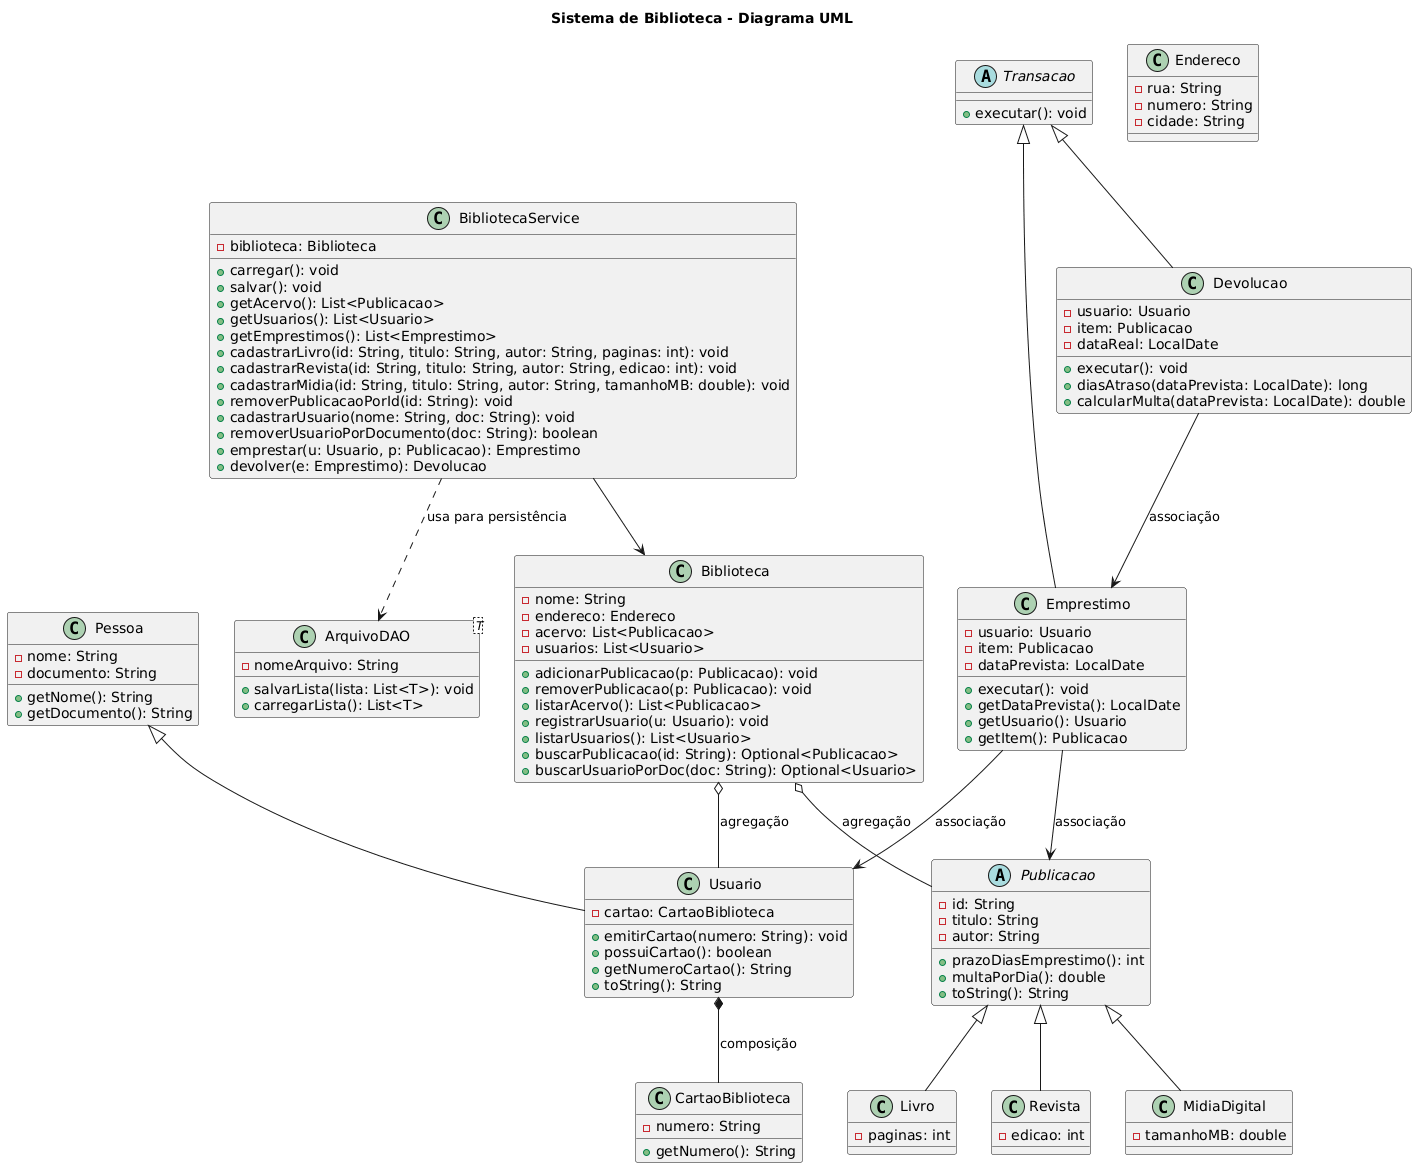

The diagram above was rendered by PlantUML. Its source (embedded in the PNG):
@startuml
title Sistema de Biblioteca - Diagrama UML

' === Classes principais ===
class Biblioteca {
  - nome: String
  - endereco: Endereco
  - acervo: List<Publicacao>
  - usuarios: List<Usuario>
  + adicionarPublicacao(p: Publicacao): void
  + removerPublicacao(p: Publicacao): void
  + listarAcervo(): List<Publicacao>
  + registrarUsuario(u: Usuario): void
  + listarUsuarios(): List<Usuario>
  + buscarPublicacao(id: String): Optional<Publicacao>
  + buscarUsuarioPorDoc(doc: String): Optional<Usuario>
}

class Endereco {
  - rua: String
  - numero: String
  - cidade: String
}

abstract class Publicacao {
  - id: String
  - titulo: String
  - autor: String
  + prazoDiasEmprestimo(): int
  + multaPorDia(): double
  + toString(): String
}

class Livro {
  - paginas: int
}

class Revista {
  - edicao: int
}

class MidiaDigital {
  - tamanhoMB: double
}

class Pessoa {
  - nome: String
  - documento: String
  + getNome(): String
  + getDocumento(): String
}

class Usuario {
  - cartao: CartaoBiblioteca
  + emitirCartao(numero: String): void
  + possuiCartao(): boolean
  + getNumeroCartao(): String
  + toString(): String
}

class CartaoBiblioteca {
  - numero: String
  + getNumero(): String
}

abstract class Transacao {
  + executar(): void
}

class Emprestimo {
  - usuario: Usuario
  - item: Publicacao
  - dataPrevista: LocalDate
  + executar(): void
  + getDataPrevista(): LocalDate
  + getUsuario(): Usuario
  + getItem(): Publicacao
}

class Devolucao {
  - usuario: Usuario
  - item: Publicacao
  - dataReal: LocalDate
  + executar(): void
  + diasAtraso(dataPrevista: LocalDate): long
  + calcularMulta(dataPrevista: LocalDate): double
}

class BibliotecaService {
  - biblioteca: Biblioteca
  + carregar(): void
  + salvar(): void
  + getAcervo(): List<Publicacao>
  + getUsuarios(): List<Usuario>
  + getEmprestimos(): List<Emprestimo>
  + cadastrarLivro(id: String, titulo: String, autor: String, paginas: int): void
  + cadastrarRevista(id: String, titulo: String, autor: String, edicao: int): void
  + cadastrarMidia(id: String, titulo: String, autor: String, tamanhoMB: double): void
  + removerPublicacaoPorId(id: String): void
  + cadastrarUsuario(nome: String, doc: String): void
  + removerUsuarioPorDocumento(doc: String): boolean
  + emprestar(u: Usuario, p: Publicacao): Emprestimo
  + devolver(e: Emprestimo): Devolucao
}

class ArquivoDAO<T> {
  - nomeArquivo: String
  + salvarLista(lista: List<T>): void
  + carregarLista(): List<T>
}

' === Heranças ===
Publicacao <|-- Livro
Publicacao <|-- Revista
Publicacao <|-- MidiaDigital
Pessoa <|-- Usuario

' === Composição / Agregação / Associações ===
Usuario *-- CartaoBiblioteca        : composição
Biblioteca o-- Publicacao           : agregação
Biblioteca o-- Usuario              : agregação
Emprestimo --> Usuario              : associação
Emprestimo --> Publicacao           : associação
Devolucao --> Emprestimo            : associação
Transacao <|-- Emprestimo
Transacao <|-- Devolucao

' === Serviços usam DAO ===
BibliotecaService --> Biblioteca
BibliotecaService ..> ArquivoDAO : usa para persistência
@enduml